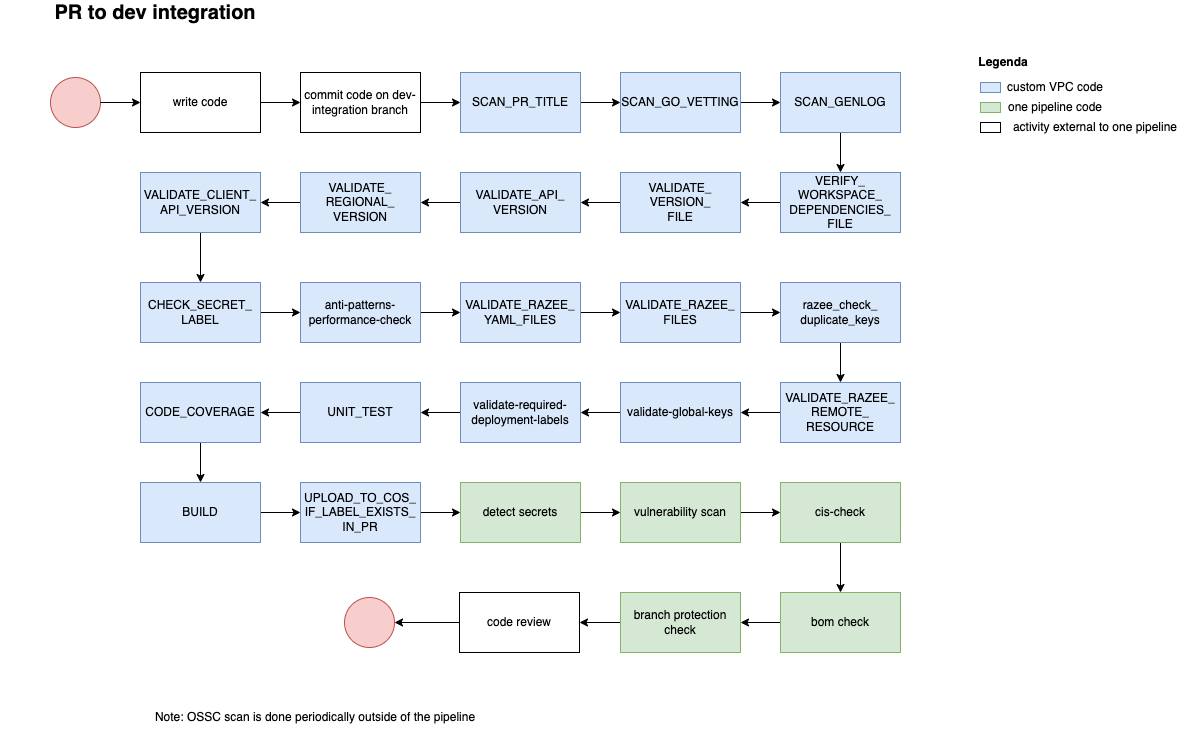

The diagram above was exported from draw.io. Its source (the exported page's mxGraphModel, read from the mxfile embedded in the PNG):
<mxGraphModel dx="954" dy="505" grid="1" gridSize="10" guides="1" tooltips="1" connect="1" arrows="1" fold="1" page="1" pageScale="1" pageWidth="827" pageHeight="1169" math="0" shadow="0">
  <root>
    <mxCell id="0" />
    <mxCell id="1" parent="0" />
    <mxCell id="VJhT83DH7LFi0kBWE8gy-1" value="" style="ellipse;whiteSpace=wrap;html=1;fillColor=#f8cecc;strokeColor=#b85450;" vertex="1" parent="1">
      <mxGeometry x="70" y="155" width="50" height="50" as="geometry" />
    </mxCell>
    <mxCell id="VJhT83DH7LFi0kBWE8gy-2" value="write code" style="rounded=0;whiteSpace=wrap;html=1;" vertex="1" parent="1">
      <mxGeometry x="160" y="150" width="120" height="60" as="geometry" />
    </mxCell>
    <mxCell id="VJhT83DH7LFi0kBWE8gy-3" value="commit code on dev-integration branch" style="rounded=0;whiteSpace=wrap;html=1;" vertex="1" parent="1">
      <mxGeometry x="320" y="150" width="120" height="60" as="geometry" />
    </mxCell>
    <mxCell id="VJhT83DH7LFi0kBWE8gy-130" style="edgeStyle=orthogonalEdgeStyle;rounded=0;orthogonalLoop=1;jettySize=auto;html=1;exitX=1;exitY=0.5;exitDx=0;exitDy=0;entryX=0;entryY=0.5;entryDx=0;entryDy=0;" edge="1" parent="1" source="VJhT83DH7LFi0kBWE8gy-4" target="VJhT83DH7LFi0kBWE8gy-126">
      <mxGeometry relative="1" as="geometry" />
    </mxCell>
    <mxCell id="VJhT83DH7LFi0kBWE8gy-4" value="detect secrets" style="rounded=0;whiteSpace=wrap;html=1;fillColor=#d5e8d4;strokeColor=#82b366;" vertex="1" parent="1">
      <mxGeometry x="480" y="560" width="120" height="60" as="geometry" />
    </mxCell>
    <mxCell id="VJhT83DH7LFi0kBWE8gy-5" value="" style="endArrow=classic;html=1;entryX=0;entryY=0.5;entryDx=0;entryDy=0;exitX=1;exitY=0.5;exitDx=0;exitDy=0;" edge="1" parent="1" source="VJhT83DH7LFi0kBWE8gy-1" target="VJhT83DH7LFi0kBWE8gy-2">
      <mxGeometry width="50" height="50" relative="1" as="geometry">
        <mxPoint x="70" y="280" as="sourcePoint" />
        <mxPoint x="120" y="230" as="targetPoint" />
      </mxGeometry>
    </mxCell>
    <mxCell id="VJhT83DH7LFi0kBWE8gy-6" value="" style="endArrow=classic;html=1;entryX=0;entryY=0.5;entryDx=0;entryDy=0;exitX=1;exitY=0.5;exitDx=0;exitDy=0;" edge="1" parent="1" source="VJhT83DH7LFi0kBWE8gy-2" target="VJhT83DH7LFi0kBWE8gy-3">
      <mxGeometry width="50" height="50" relative="1" as="geometry">
        <mxPoint x="70" y="280" as="sourcePoint" />
        <mxPoint x="120" y="230" as="targetPoint" />
      </mxGeometry>
    </mxCell>
    <mxCell id="VJhT83DH7LFi0kBWE8gy-7" value="" style="endArrow=classic;html=1;exitX=1;exitY=0.5;exitDx=0;exitDy=0;" edge="1" parent="1" source="VJhT83DH7LFi0kBWE8gy-3">
      <mxGeometry width="50" height="50" relative="1" as="geometry">
        <mxPoint x="70" y="280" as="sourcePoint" />
        <mxPoint x="480" y="180" as="targetPoint" />
      </mxGeometry>
    </mxCell>
    <mxCell id="VJhT83DH7LFi0kBWE8gy-75" value="&lt;b&gt;&lt;font style=&quot;font-size: 20px&quot;&gt;PR to dev integration&lt;/font&gt;&lt;/b&gt;" style="text;html=1;strokeColor=none;fillColor=none;align=center;verticalAlign=middle;whiteSpace=wrap;rounded=0;" vertex="1" parent="1">
      <mxGeometry x="20" y="80" width="310" height="20" as="geometry" />
    </mxCell>
    <mxCell id="VJhT83DH7LFi0kBWE8gy-90" style="edgeStyle=orthogonalEdgeStyle;rounded=0;orthogonalLoop=1;jettySize=auto;html=1;exitX=1;exitY=0.5;exitDx=0;exitDy=0;entryX=0;entryY=0.5;entryDx=0;entryDy=0;" edge="1" parent="1" source="VJhT83DH7LFi0kBWE8gy-84" target="VJhT83DH7LFi0kBWE8gy-85">
      <mxGeometry relative="1" as="geometry" />
    </mxCell>
    <mxCell id="VJhT83DH7LFi0kBWE8gy-84" value="SCAN_PR_TITLE" style="rounded=0;whiteSpace=wrap;html=1;fillColor=#dae8fc;strokeColor=#6c8ebf;" vertex="1" parent="1">
      <mxGeometry x="480" y="150" width="120" height="60" as="geometry" />
    </mxCell>
    <mxCell id="VJhT83DH7LFi0kBWE8gy-91" style="edgeStyle=orthogonalEdgeStyle;rounded=0;orthogonalLoop=1;jettySize=auto;html=1;exitX=1;exitY=0.5;exitDx=0;exitDy=0;entryX=0;entryY=0.5;entryDx=0;entryDy=0;" edge="1" parent="1" source="VJhT83DH7LFi0kBWE8gy-85" target="VJhT83DH7LFi0kBWE8gy-86">
      <mxGeometry relative="1" as="geometry" />
    </mxCell>
    <mxCell id="VJhT83DH7LFi0kBWE8gy-85" value="SCAN_GO_VETTING" style="rounded=0;whiteSpace=wrap;html=1;fillColor=#dae8fc;strokeColor=#6c8ebf;" vertex="1" parent="1">
      <mxGeometry x="640" y="150" width="120" height="60" as="geometry" />
    </mxCell>
    <mxCell id="VJhT83DH7LFi0kBWE8gy-93" style="edgeStyle=orthogonalEdgeStyle;rounded=0;orthogonalLoop=1;jettySize=auto;html=1;exitX=0.5;exitY=1;exitDx=0;exitDy=0;entryX=0.5;entryY=0;entryDx=0;entryDy=0;" edge="1" parent="1" source="VJhT83DH7LFi0kBWE8gy-86" target="VJhT83DH7LFi0kBWE8gy-87">
      <mxGeometry relative="1" as="geometry" />
    </mxCell>
    <mxCell id="VJhT83DH7LFi0kBWE8gy-86" value="SCAN_GENLOG" style="rounded=0;whiteSpace=wrap;html=1;fillColor=#dae8fc;strokeColor=#6c8ebf;" vertex="1" parent="1">
      <mxGeometry x="800" y="150" width="120" height="60" as="geometry" />
    </mxCell>
    <mxCell id="VJhT83DH7LFi0kBWE8gy-94" style="edgeStyle=orthogonalEdgeStyle;rounded=0;orthogonalLoop=1;jettySize=auto;html=1;exitX=0;exitY=0.5;exitDx=0;exitDy=0;entryX=1;entryY=0.5;entryDx=0;entryDy=0;" edge="1" parent="1" source="VJhT83DH7LFi0kBWE8gy-87" target="VJhT83DH7LFi0kBWE8gy-88">
      <mxGeometry relative="1" as="geometry" />
    </mxCell>
    <mxCell id="VJhT83DH7LFi0kBWE8gy-87" value="VERIFY_&lt;br&gt;WORKSPACE_&lt;br&gt;DEPENDENCIES_&lt;br&gt;FILE" style="rounded=0;whiteSpace=wrap;html=1;fillColor=#dae8fc;strokeColor=#6c8ebf;" vertex="1" parent="1">
      <mxGeometry x="800" y="250" width="120" height="60" as="geometry" />
    </mxCell>
    <mxCell id="VJhT83DH7LFi0kBWE8gy-98" style="edgeStyle=orthogonalEdgeStyle;rounded=0;orthogonalLoop=1;jettySize=auto;html=1;exitX=0;exitY=0.5;exitDx=0;exitDy=0;entryX=1;entryY=0.5;entryDx=0;entryDy=0;" edge="1" parent="1" source="VJhT83DH7LFi0kBWE8gy-88" target="VJhT83DH7LFi0kBWE8gy-95">
      <mxGeometry relative="1" as="geometry" />
    </mxCell>
    <mxCell id="VJhT83DH7LFi0kBWE8gy-88" value="VALIDATE_&lt;br&gt;VERSION_&lt;br&gt;FILE" style="rounded=0;whiteSpace=wrap;html=1;fillColor=#dae8fc;strokeColor=#6c8ebf;" vertex="1" parent="1">
      <mxGeometry x="640" y="250" width="120" height="60" as="geometry" />
    </mxCell>
    <mxCell id="VJhT83DH7LFi0kBWE8gy-99" style="edgeStyle=orthogonalEdgeStyle;rounded=0;orthogonalLoop=1;jettySize=auto;html=1;exitX=0;exitY=0.5;exitDx=0;exitDy=0;entryX=1;entryY=0.5;entryDx=0;entryDy=0;" edge="1" parent="1" source="VJhT83DH7LFi0kBWE8gy-95" target="VJhT83DH7LFi0kBWE8gy-96">
      <mxGeometry relative="1" as="geometry" />
    </mxCell>
    <mxCell id="VJhT83DH7LFi0kBWE8gy-95" value="VALIDATE_API_&lt;br&gt;VERSION" style="rounded=0;whiteSpace=wrap;html=1;fillColor=#dae8fc;strokeColor=#6c8ebf;" vertex="1" parent="1">
      <mxGeometry x="480" y="250" width="120" height="60" as="geometry" />
    </mxCell>
    <mxCell id="VJhT83DH7LFi0kBWE8gy-100" style="edgeStyle=orthogonalEdgeStyle;rounded=0;orthogonalLoop=1;jettySize=auto;html=1;exitX=0;exitY=0.5;exitDx=0;exitDy=0;entryX=1;entryY=0.5;entryDx=0;entryDy=0;" edge="1" parent="1" source="VJhT83DH7LFi0kBWE8gy-96" target="VJhT83DH7LFi0kBWE8gy-97">
      <mxGeometry relative="1" as="geometry" />
    </mxCell>
    <mxCell id="VJhT83DH7LFi0kBWE8gy-96" value="VALIDATE_&lt;br&gt;REGIONAL_&lt;br&gt;VERSION" style="rounded=0;whiteSpace=wrap;html=1;fillColor=#dae8fc;strokeColor=#6c8ebf;" vertex="1" parent="1">
      <mxGeometry x="320" y="250" width="120" height="60" as="geometry" />
    </mxCell>
    <mxCell id="VJhT83DH7LFi0kBWE8gy-102" style="edgeStyle=orthogonalEdgeStyle;rounded=0;orthogonalLoop=1;jettySize=auto;html=1;exitX=0.5;exitY=1;exitDx=0;exitDy=0;" edge="1" parent="1" source="VJhT83DH7LFi0kBWE8gy-97" target="VJhT83DH7LFi0kBWE8gy-101">
      <mxGeometry relative="1" as="geometry" />
    </mxCell>
    <mxCell id="VJhT83DH7LFi0kBWE8gy-97" value="VALIDATE_CLIENT_&lt;br&gt;API_VERSION" style="rounded=0;whiteSpace=wrap;html=1;fillColor=#dae8fc;strokeColor=#6c8ebf;" vertex="1" parent="1">
      <mxGeometry x="160" y="250" width="120" height="60" as="geometry" />
    </mxCell>
    <mxCell id="VJhT83DH7LFi0kBWE8gy-105" style="edgeStyle=orthogonalEdgeStyle;rounded=0;orthogonalLoop=1;jettySize=auto;html=1;exitX=1;exitY=0.5;exitDx=0;exitDy=0;entryX=0;entryY=0.5;entryDx=0;entryDy=0;" edge="1" parent="1" source="VJhT83DH7LFi0kBWE8gy-101" target="VJhT83DH7LFi0kBWE8gy-103">
      <mxGeometry relative="1" as="geometry" />
    </mxCell>
    <mxCell id="VJhT83DH7LFi0kBWE8gy-101" value="CHECK_SECRET_&lt;br&gt;LABEL" style="rounded=0;whiteSpace=wrap;html=1;fillColor=#dae8fc;strokeColor=#6c8ebf;" vertex="1" parent="1">
      <mxGeometry x="160" y="360" width="120" height="60" as="geometry" />
    </mxCell>
    <mxCell id="VJhT83DH7LFi0kBWE8gy-106" style="edgeStyle=orthogonalEdgeStyle;rounded=0;orthogonalLoop=1;jettySize=auto;html=1;exitX=1;exitY=0.5;exitDx=0;exitDy=0;entryX=0;entryY=0.5;entryDx=0;entryDy=0;" edge="1" parent="1" source="VJhT83DH7LFi0kBWE8gy-103" target="VJhT83DH7LFi0kBWE8gy-104">
      <mxGeometry relative="1" as="geometry" />
    </mxCell>
    <mxCell id="VJhT83DH7LFi0kBWE8gy-103" value="anti-patterns-performance-check" style="rounded=0;whiteSpace=wrap;html=1;fillColor=#dae8fc;strokeColor=#6c8ebf;" vertex="1" parent="1">
      <mxGeometry x="320" y="360" width="120" height="60" as="geometry" />
    </mxCell>
    <mxCell id="VJhT83DH7LFi0kBWE8gy-109" style="edgeStyle=orthogonalEdgeStyle;rounded=0;orthogonalLoop=1;jettySize=auto;html=1;exitX=1;exitY=0.5;exitDx=0;exitDy=0;" edge="1" parent="1" source="VJhT83DH7LFi0kBWE8gy-104" target="VJhT83DH7LFi0kBWE8gy-107">
      <mxGeometry relative="1" as="geometry" />
    </mxCell>
    <mxCell id="VJhT83DH7LFi0kBWE8gy-104" value="VALIDATE_RAZEE_&lt;br&gt;YAML_FILES" style="rounded=0;whiteSpace=wrap;html=1;fillColor=#dae8fc;strokeColor=#6c8ebf;" vertex="1" parent="1">
      <mxGeometry x="480" y="360" width="120" height="60" as="geometry" />
    </mxCell>
    <mxCell id="VJhT83DH7LFi0kBWE8gy-110" style="edgeStyle=orthogonalEdgeStyle;rounded=0;orthogonalLoop=1;jettySize=auto;html=1;exitX=1;exitY=0.5;exitDx=0;exitDy=0;entryX=0;entryY=0.5;entryDx=0;entryDy=0;" edge="1" parent="1" source="VJhT83DH7LFi0kBWE8gy-107" target="VJhT83DH7LFi0kBWE8gy-108">
      <mxGeometry relative="1" as="geometry" />
    </mxCell>
    <mxCell id="VJhT83DH7LFi0kBWE8gy-107" value="VALIDATE_RAZEE_&lt;br&gt;FILES" style="rounded=0;whiteSpace=wrap;html=1;fillColor=#dae8fc;strokeColor=#6c8ebf;" vertex="1" parent="1">
      <mxGeometry x="640" y="360" width="120" height="60" as="geometry" />
    </mxCell>
    <mxCell id="VJhT83DH7LFi0kBWE8gy-118" style="edgeStyle=orthogonalEdgeStyle;rounded=0;orthogonalLoop=1;jettySize=auto;html=1;exitX=0.5;exitY=1;exitDx=0;exitDy=0;entryX=0.5;entryY=0;entryDx=0;entryDy=0;" edge="1" parent="1" source="VJhT83DH7LFi0kBWE8gy-108" target="VJhT83DH7LFi0kBWE8gy-111">
      <mxGeometry relative="1" as="geometry" />
    </mxCell>
    <mxCell id="VJhT83DH7LFi0kBWE8gy-108" value="razee_check_&lt;br&gt;duplicate_keys" style="rounded=0;whiteSpace=wrap;html=1;fillColor=#dae8fc;strokeColor=#6c8ebf;" vertex="1" parent="1">
      <mxGeometry x="800" y="360" width="120" height="60" as="geometry" />
    </mxCell>
    <mxCell id="VJhT83DH7LFi0kBWE8gy-119" style="edgeStyle=orthogonalEdgeStyle;rounded=0;orthogonalLoop=1;jettySize=auto;html=1;exitX=0;exitY=0.5;exitDx=0;exitDy=0;entryX=1;entryY=0.5;entryDx=0;entryDy=0;" edge="1" parent="1" source="VJhT83DH7LFi0kBWE8gy-111" target="VJhT83DH7LFi0kBWE8gy-112">
      <mxGeometry relative="1" as="geometry" />
    </mxCell>
    <mxCell id="VJhT83DH7LFi0kBWE8gy-111" value="VALIDATE_RAZEE_&lt;br&gt;REMOTE_&lt;br&gt;RESOURCE" style="rounded=0;whiteSpace=wrap;html=1;fillColor=#dae8fc;strokeColor=#6c8ebf;" vertex="1" parent="1">
      <mxGeometry x="800" y="460" width="120" height="60" as="geometry" />
    </mxCell>
    <mxCell id="VJhT83DH7LFi0kBWE8gy-120" style="edgeStyle=orthogonalEdgeStyle;rounded=0;orthogonalLoop=1;jettySize=auto;html=1;exitX=0;exitY=0.5;exitDx=0;exitDy=0;entryX=1;entryY=0.5;entryDx=0;entryDy=0;" edge="1" parent="1" source="VJhT83DH7LFi0kBWE8gy-112" target="VJhT83DH7LFi0kBWE8gy-113">
      <mxGeometry relative="1" as="geometry" />
    </mxCell>
    <mxCell id="VJhT83DH7LFi0kBWE8gy-112" value="validate-global-keys" style="rounded=0;whiteSpace=wrap;html=1;fillColor=#dae8fc;strokeColor=#6c8ebf;" vertex="1" parent="1">
      <mxGeometry x="640" y="460" width="120" height="60" as="geometry" />
    </mxCell>
    <mxCell id="VJhT83DH7LFi0kBWE8gy-121" style="edgeStyle=orthogonalEdgeStyle;rounded=0;orthogonalLoop=1;jettySize=auto;html=1;exitX=0;exitY=0.5;exitDx=0;exitDy=0;entryX=1;entryY=0.5;entryDx=0;entryDy=0;" edge="1" parent="1" source="VJhT83DH7LFi0kBWE8gy-113" target="VJhT83DH7LFi0kBWE8gy-114">
      <mxGeometry relative="1" as="geometry" />
    </mxCell>
    <mxCell id="VJhT83DH7LFi0kBWE8gy-113" value="validate-required-deployment-labels" style="rounded=0;whiteSpace=wrap;html=1;fillColor=#dae8fc;strokeColor=#6c8ebf;" vertex="1" parent="1">
      <mxGeometry x="480" y="460" width="120" height="60" as="geometry" />
    </mxCell>
    <mxCell id="VJhT83DH7LFi0kBWE8gy-122" style="edgeStyle=orthogonalEdgeStyle;rounded=0;orthogonalLoop=1;jettySize=auto;html=1;exitX=0;exitY=0.5;exitDx=0;exitDy=0;entryX=1;entryY=0.5;entryDx=0;entryDy=0;" edge="1" parent="1" source="VJhT83DH7LFi0kBWE8gy-114" target="VJhT83DH7LFi0kBWE8gy-115">
      <mxGeometry relative="1" as="geometry" />
    </mxCell>
    <mxCell id="VJhT83DH7LFi0kBWE8gy-114" value="UNIT_TEST" style="rounded=0;whiteSpace=wrap;html=1;fillColor=#dae8fc;strokeColor=#6c8ebf;" vertex="1" parent="1">
      <mxGeometry x="320" y="460" width="120" height="60" as="geometry" />
    </mxCell>
    <mxCell id="VJhT83DH7LFi0kBWE8gy-123" style="edgeStyle=orthogonalEdgeStyle;rounded=0;orthogonalLoop=1;jettySize=auto;html=1;exitX=0.5;exitY=1;exitDx=0;exitDy=0;entryX=0.5;entryY=0;entryDx=0;entryDy=0;" edge="1" parent="1" source="VJhT83DH7LFi0kBWE8gy-115" target="VJhT83DH7LFi0kBWE8gy-116">
      <mxGeometry relative="1" as="geometry" />
    </mxCell>
    <mxCell id="VJhT83DH7LFi0kBWE8gy-115" value="CODE_COVERAGE" style="rounded=0;whiteSpace=wrap;html=1;fillColor=#dae8fc;strokeColor=#6c8ebf;" vertex="1" parent="1">
      <mxGeometry x="160" y="460" width="120" height="60" as="geometry" />
    </mxCell>
    <mxCell id="VJhT83DH7LFi0kBWE8gy-124" style="edgeStyle=orthogonalEdgeStyle;rounded=0;orthogonalLoop=1;jettySize=auto;html=1;exitX=1;exitY=0.5;exitDx=0;exitDy=0;" edge="1" parent="1" source="VJhT83DH7LFi0kBWE8gy-116" target="VJhT83DH7LFi0kBWE8gy-117">
      <mxGeometry relative="1" as="geometry" />
    </mxCell>
    <mxCell id="VJhT83DH7LFi0kBWE8gy-116" value="BUILD" style="rounded=0;whiteSpace=wrap;html=1;fillColor=#dae8fc;strokeColor=#6c8ebf;" vertex="1" parent="1">
      <mxGeometry x="160" y="560" width="120" height="60" as="geometry" />
    </mxCell>
    <mxCell id="VJhT83DH7LFi0kBWE8gy-125" style="edgeStyle=orthogonalEdgeStyle;rounded=0;orthogonalLoop=1;jettySize=auto;html=1;exitX=1;exitY=0.5;exitDx=0;exitDy=0;entryX=0;entryY=0.5;entryDx=0;entryDy=0;" edge="1" parent="1" source="VJhT83DH7LFi0kBWE8gy-117" target="VJhT83DH7LFi0kBWE8gy-4">
      <mxGeometry relative="1" as="geometry" />
    </mxCell>
    <mxCell id="VJhT83DH7LFi0kBWE8gy-117" value="UPLOAD_TO_COS_&lt;br&gt;IF_LABEL_EXISTS_&lt;br&gt;IN_PR" style="rounded=0;whiteSpace=wrap;html=1;fillColor=#dae8fc;strokeColor=#6c8ebf;" vertex="1" parent="1">
      <mxGeometry x="320" y="560" width="120" height="60" as="geometry" />
    </mxCell>
    <mxCell id="VJhT83DH7LFi0kBWE8gy-131" style="edgeStyle=orthogonalEdgeStyle;rounded=0;orthogonalLoop=1;jettySize=auto;html=1;exitX=1;exitY=0.5;exitDx=0;exitDy=0;entryX=0;entryY=0.5;entryDx=0;entryDy=0;" edge="1" parent="1" source="VJhT83DH7LFi0kBWE8gy-126" target="VJhT83DH7LFi0kBWE8gy-127">
      <mxGeometry relative="1" as="geometry" />
    </mxCell>
    <mxCell id="VJhT83DH7LFi0kBWE8gy-126" value="vulnerability scan" style="rounded=0;whiteSpace=wrap;html=1;fillColor=#d5e8d4;strokeColor=#82b366;" vertex="1" parent="1">
      <mxGeometry x="640" y="560" width="120" height="60" as="geometry" />
    </mxCell>
    <mxCell id="VJhT83DH7LFi0kBWE8gy-132" style="edgeStyle=orthogonalEdgeStyle;rounded=0;orthogonalLoop=1;jettySize=auto;html=1;exitX=0.5;exitY=1;exitDx=0;exitDy=0;entryX=0.5;entryY=0;entryDx=0;entryDy=0;" edge="1" parent="1" source="VJhT83DH7LFi0kBWE8gy-127" target="VJhT83DH7LFi0kBWE8gy-128">
      <mxGeometry relative="1" as="geometry" />
    </mxCell>
    <mxCell id="VJhT83DH7LFi0kBWE8gy-127" value="cis-check" style="rounded=0;whiteSpace=wrap;html=1;fillColor=#d5e8d4;strokeColor=#82b366;" vertex="1" parent="1">
      <mxGeometry x="800" y="560" width="120" height="60" as="geometry" />
    </mxCell>
    <mxCell id="VJhT83DH7LFi0kBWE8gy-133" style="edgeStyle=orthogonalEdgeStyle;rounded=0;orthogonalLoop=1;jettySize=auto;html=1;exitX=0;exitY=0.5;exitDx=0;exitDy=0;" edge="1" parent="1" source="VJhT83DH7LFi0kBWE8gy-128" target="VJhT83DH7LFi0kBWE8gy-129">
      <mxGeometry relative="1" as="geometry" />
    </mxCell>
    <mxCell id="VJhT83DH7LFi0kBWE8gy-128" value="bom check" style="rounded=0;whiteSpace=wrap;html=1;fillColor=#d5e8d4;strokeColor=#82b366;" vertex="1" parent="1">
      <mxGeometry x="800" y="670" width="120" height="60" as="geometry" />
    </mxCell>
    <mxCell id="VJhT83DH7LFi0kBWE8gy-142" style="edgeStyle=orthogonalEdgeStyle;rounded=0;orthogonalLoop=1;jettySize=auto;html=1;exitX=0;exitY=0.5;exitDx=0;exitDy=0;entryX=1;entryY=0.5;entryDx=0;entryDy=0;" edge="1" parent="1" source="VJhT83DH7LFi0kBWE8gy-129" target="VJhT83DH7LFi0kBWE8gy-141">
      <mxGeometry relative="1" as="geometry" />
    </mxCell>
    <mxCell id="VJhT83DH7LFi0kBWE8gy-129" value="branch protection check" style="rounded=0;whiteSpace=wrap;html=1;fillColor=#d5e8d4;strokeColor=#82b366;" vertex="1" parent="1">
      <mxGeometry x="640" y="670" width="120" height="60" as="geometry" />
    </mxCell>
    <mxCell id="VJhT83DH7LFi0kBWE8gy-134" value="" style="rounded=0;whiteSpace=wrap;html=1;fillColor=#dae8fc;strokeColor=#6c8ebf;" vertex="1" parent="1">
      <mxGeometry x="1000" y="160" width="20" height="10" as="geometry" />
    </mxCell>
    <mxCell id="VJhT83DH7LFi0kBWE8gy-135" value="" style="rounded=0;whiteSpace=wrap;html=1;fillColor=#d5e8d4;strokeColor=#82b366;" vertex="1" parent="1">
      <mxGeometry x="1000" y="180" width="20" height="10" as="geometry" />
    </mxCell>
    <mxCell id="VJhT83DH7LFi0kBWE8gy-136" value="" style="rounded=0;whiteSpace=wrap;html=1;" vertex="1" parent="1">
      <mxGeometry x="1000" y="200" width="20" height="10" as="geometry" />
    </mxCell>
    <mxCell id="VJhT83DH7LFi0kBWE8gy-137" value="&lt;b&gt;Legenda&lt;/b&gt;" style="text;html=1;strokeColor=none;fillColor=none;align=center;verticalAlign=middle;whiteSpace=wrap;rounded=0;" vertex="1" parent="1">
      <mxGeometry x="993" y="125" width="60" height="30" as="geometry" />
    </mxCell>
    <mxCell id="VJhT83DH7LFi0kBWE8gy-138" value="custom VPC code" style="text;html=1;strokeColor=none;fillColor=none;align=center;verticalAlign=middle;whiteSpace=wrap;rounded=0;" vertex="1" parent="1">
      <mxGeometry x="1020" y="150" width="110" height="30" as="geometry" />
    </mxCell>
    <mxCell id="VJhT83DH7LFi0kBWE8gy-139" value="one pipeline code" style="text;html=1;strokeColor=none;fillColor=none;align=center;verticalAlign=middle;whiteSpace=wrap;rounded=0;" vertex="1" parent="1">
      <mxGeometry x="1020" y="170" width="110" height="30" as="geometry" />
    </mxCell>
    <mxCell id="VJhT83DH7LFi0kBWE8gy-140" value="activity external to one pipeline" style="text;html=1;strokeColor=none;fillColor=none;align=center;verticalAlign=middle;whiteSpace=wrap;rounded=0;" vertex="1" parent="1">
      <mxGeometry x="1020" y="190" width="190" height="30" as="geometry" />
    </mxCell>
    <mxCell id="VJhT83DH7LFi0kBWE8gy-144" style="edgeStyle=orthogonalEdgeStyle;rounded=0;orthogonalLoop=1;jettySize=auto;html=1;exitX=0;exitY=0.5;exitDx=0;exitDy=0;entryX=1;entryY=0.5;entryDx=0;entryDy=0;" edge="1" parent="1" source="VJhT83DH7LFi0kBWE8gy-141" target="VJhT83DH7LFi0kBWE8gy-143">
      <mxGeometry relative="1" as="geometry" />
    </mxCell>
    <mxCell id="VJhT83DH7LFi0kBWE8gy-141" value="code review" style="rounded=0;whiteSpace=wrap;html=1;" vertex="1" parent="1">
      <mxGeometry x="479" y="670" width="120" height="60" as="geometry" />
    </mxCell>
    <mxCell id="VJhT83DH7LFi0kBWE8gy-143" value="" style="ellipse;whiteSpace=wrap;html=1;fillColor=#f8cecc;strokeColor=#b85450;" vertex="1" parent="1">
      <mxGeometry x="364" y="675" width="50" height="50" as="geometry" />
    </mxCell>
    <mxCell id="VJhT83DH7LFi0kBWE8gy-145" value="Note: OSSC scan is done periodically outside of the pipeline" style="text;html=1;strokeColor=none;fillColor=none;align=center;verticalAlign=middle;whiteSpace=wrap;rounded=0;" vertex="1" parent="1">
      <mxGeometry x="170" y="780" width="330" height="30" as="geometry" />
    </mxCell>
  </root>
</mxGraphModel>